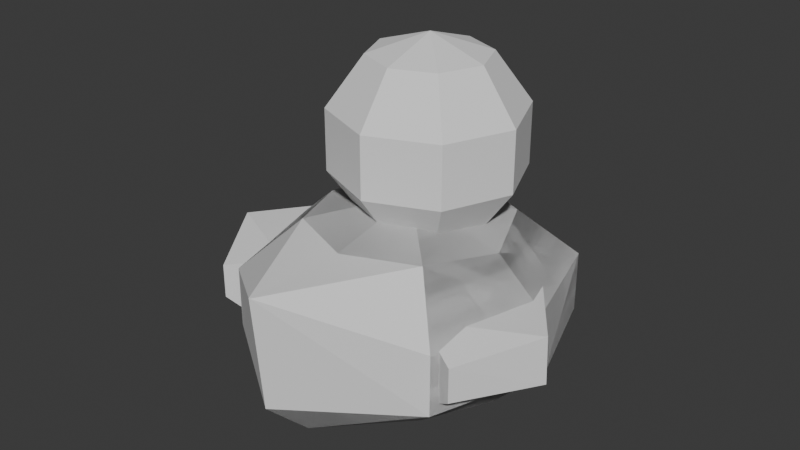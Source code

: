 # Source: Duck.blend  (saved by Blender 4.5.90; exported with 4.5.12 LTS)
import bpy
from mathutils import Matrix  # noqa: F401  (used for matrix-valued properties, if any)

bpy.ops.wm.read_factory_settings(use_empty=True)
scene = bpy.context.scene
scene.name = 'Scene'

# ---- collections
col_collection = bpy.data.collections.new('Collection'); scene.collection.children.link(col_collection)

# ---- world
world_world = bpy.data.worlds.new('World'); scene.world = world_world
world_world.use_nodes = True; world_world.node_tree.nodes.clear()
_N = world_world.node_tree.nodes; _L = world_world.node_tree.links
n0 = _N.new('ShaderNodeOutputWorld'); n0.name = 'World Output'; n0.location = (200, 100)
n1 = _N.new('ShaderNodeBackground'); n1.name = 'Background'; n1.location = (-200, 100)
n1.inputs[0].default_value = (0.05088, 0.05088, 0.05088, 1.0)
_L.new(n1.outputs[0], n0.inputs[0])
n0.is_active_output = True
world_world.color = (0.05088, 0.05088, 0.05088)
world_world.sun_shadow_jitter_overblur = 0.0

# ---- meshes
me_sphere_002 = bpy.data.meshes.new('Sphere.002')
me_sphere_002.from_pydata([(0.4156, 0.4156, 0.809), (0.6725, 0.6725, 0.309), (0.6725, 0.6725, -0.309), (0.4156, 0.4156, -0.809), (0.5878, 0.0, 0.809), (0.9511, 0.0, 0.309), (0.9511, 0.0, -0.309), (0.5878, 0.0, -0.809), (0.4156, -0.4156, 0.809), (0.6725, -0.6725, 0.309), (0.6725, -0.6725, -0.309), (0.4156, -0.4156, -0.809), (0.0, -0.5878, 0.809), (0.0, -0.9511, 0.309), (0.0, -0.9511, -0.309), (0.0, -0.5878, -0.809), (-0.4156, -0.4156, 0.809), (-0.6725, -0.6725, 0.309), (-0.6725, -0.6725, -0.309), (-0.4156, -0.4156, -0.809), (0.0, 0.0, -1.0), (0.0, 0.0, 1.0), (-0.5878, 0.0, 0.809), (-0.9511, 0.0, 0.309), (-0.9511, 0.0, -0.309), (-0.5878, 0.0, -0.809), (-0.4156, 0.4156, 0.809), (-0.6725, 0.6725, 0.309), (-0.6725, 0.6725, -0.309), (-0.4156, 0.4156, -0.809), (0.0, 0.5878, 0.809), (0.0, 0.9511, 0.309), (0.0, 0.9511, -0.309), (0.0, 0.5878, -0.809)], [], [(20, 33, 3), (32, 31, 1, 2), (30, 21, 0), (33, 32, 2, 3), (31, 30, 0, 1), (20, 3, 7), (2, 1, 5, 6), (0, 21, 4), (3, 2, 6, 7), (1, 0, 4, 5), (20, 7, 11), (6, 5, 9, 10), (4, 21, 8), (7, 6, 10, 11), (5, 4, 8, 9), (20, 11, 15), (10, 9, 13, 14), (8, 21, 12), (11, 10, 14, 15), (9, 8, 12, 13), (20, 15, 19), (14, 13, 17, 18), (12, 21, 16), (15, 14, 18, 19), (13, 12, 16, 17), (20, 19, 25), (18, 17, 23, 24), (16, 21, 22), (19, 18, 24, 25), (17, 16, 22, 23), (20, 25, 29), (24, 23, 27, 28), (22, 21, 26), (25, 24, 28, 29), (23, 22, 26, 27), (20, 29, 33), (28, 27, 31, 32), (26, 21, 30), (29, 28, 32, 33), (27, 26, 30, 31)])
_uv = me_sphere_002.uv_layers.new(name='UVMap')
_uv.uv.foreach_set('vector', [0.6875, 5.96e-08, 0.75, 0.2, 0.625, 0.2, 0.75, 0.4, 0.75, 0.6, 0.625, 0.6, 0.625, 0.4, 0.75, 0.8, 0.6875, 1.0, 0.625, 0.8, 0.75, 0.2, 0.75, 0.4, 0.625, 0.4, 0.625, 0.2, 0.75, 0.6, 0.75, 0.8, 0.625, 0.8, 0.625, 0.6, 0.5625, 5.96e-08, 0.625, 0.2, 0.5, 0.2, 0.625, 0.4, 0.625, 0.6, 0.5, 0.6, 0.5, 0.4, 0.625, 0.8, 0.5625, 1.0, 0.5, 0.8, 0.625, 0.2, 0.625, 0.4, 0.5, 0.4, 0.5, 0.2, 0.625, 0.6, 0.625, 0.8, 0.5, 0.8, 0.5, 0.6, 0.4375, 5.96e-08, 0.5, 0.2, 0.375, 0.2, 0.5, 0.4, 0.5, 0.6, 0.375, 0.6, 0.375, 0.4, 0.5, 0.8, 0.4375, 1.0, 0.375, 0.8, 0.5, 0.2, 0.5, 0.4, 0.375, 0.4, 0.375, 0.2, 0.5, 0.6, 0.5, 0.8, 0.375, 0.8, 0.375, 0.6, 0.3125, 5.96e-08, 0.375, 0.2, 0.25, 0.2, 0.375, 0.4, 0.375, 0.6, 0.25, 0.6, 0.25, 0.4, 0.375, 0.8, 0.3125, 1.0, 0.25, 0.8, 0.375, 0.2, 0.375, 0.4, 0.25, 0.4, 0.25, 0.2, 0.375, 0.6, 0.375, 0.8, 0.25, 0.8, 0.25, 0.6, 0.1875, 5.96e-08, 0.25, 0.2, 0.125, 0.2, 0.25, 0.4, 0.25, 0.6, 0.125, 0.6, 0.125, 0.4, 0.25, 0.8, 0.1875, 1.0, 0.125, 0.8, 0.25, 0.2, 0.25, 0.4, 0.125, 0.4, 0.125, 0.2, 0.25, 0.6, 0.25, 0.8, 0.125, 0.8, 0.125, 0.6, 0.0625, 5.96e-08, 0.125, 0.2, 0.0, 0.2, 0.125, 0.4, 0.125, 0.6, 0.0, 0.6, 0.0, 0.4, 0.125, 0.8, 0.0625, 1.0, 0.0, 0.8, 0.125, 0.2, 0.125, 0.4, 0.0, 0.4, 0.0, 0.2, 0.125, 0.6, 0.125, 0.8, 0.0, 0.8, 0.0, 0.6, 0.9375, 5.96e-08, 1.0, 0.2, 0.875, 0.2, 1.0, 0.4, 1.0, 0.6, 0.875, 0.6, 0.875, 0.4, 1.0, 0.8, 0.9375, 1.0, 0.875, 0.8, 1.0, 0.2, 1.0, 0.4, 0.875, 0.4, 0.875, 0.2, 1.0, 0.6, 1.0, 0.8, 0.875, 0.8, 0.875, 0.6, 0.8125, 5.96e-08, 0.875, 0.2, 0.75, 0.2, 0.875, 0.4, 0.875, 0.6, 0.75, 0.6, 0.75, 0.4, 0.875, 0.8, 0.8125, 1.0, 0.75, 0.8, 0.875, 0.2, 0.875, 0.4, 0.75, 0.4, 0.75, 0.2, 0.875, 0.6, 0.875, 0.8, 0.75, 0.8, 0.75, 0.6])
me_sphere_002.update()
me_sphere_003 = bpy.data.meshes.new('Sphere.003')
me_sphere_003.from_pydata([(0.0, 0.2398, -1.0), (0.0, 0.2398, 0.6164), (-0.5878, 0.2398, 0.809), (-0.7592, 0.2398, 0.08067), (-1.057, 0.2398, -0.2268), (-0.7365, 0.2398, -0.809), (-0.4156, 0.4156, 0.3432), (-0.6725, 0.6725, 0.1187), (-0.6725, 0.6725, -0.309), (-0.4156, 0.4156, -0.809), (0.0, 0.5878, 0.6035), (0.0, 0.9511, 0.309), (0.0, 0.9511, -0.309), (0.0, 0.5878, -0.809), (-0.4156, 0.4156, 0.3432)], [], [(0, 5, 9), (4, 3, 7, 8), (2, 1, 6), (5, 4, 8, 9), (3, 2, 6, 7), (0, 9, 13), (8, 7, 11, 12), (6, 1, 10), (9, 8, 12, 13), (7, 6, 10, 11), (1, 2, 3, 4, 5, 0)])
_uv = me_sphere_003.uv_layers.new(name='UVMap')
_uv.uv.foreach_set('vector', [0.9375, 5.96e-08, 1.0, 0.2, 0.875, 0.2, 1.0, 0.4, 1.0, 0.6, 0.875, 0.6, 0.875, 0.4, 1.0, 0.8, 0.9375, 1.0, 0.875, 0.8, 1.0, 0.2, 1.0, 0.4, 0.875, 0.4, 0.875, 0.2, 1.0, 0.6, 1.0, 0.8, 0.875, 0.8, 0.875, 0.6, 0.8125, 5.96e-08, 0.875, 0.2, 0.75, 0.2, 0.875, 0.4, 0.875, 0.6, 0.75, 0.6, 0.75, 0.4, 0.875, 0.8, 0.8125, 1.0, 0.75, 0.8, 0.875, 0.2, 0.875, 0.4, 0.75, 0.4, 0.75, 0.2, 0.875, 0.6, 0.875, 0.8, 0.75, 0.8, 0.75, 0.6, 0.9375, 1.0, 1.0, 0.8, 1.0, 0.6, 1.0, 0.4, 1.0, 0.2, 0.9375, 5.96e-08])
me_sphere_003.update()
me_sphere_004 = bpy.data.meshes.new('Sphere.004')
me_sphere_004.from_pydata([(0.4156, 0.4156, 0.809), (0.6725, 0.6725, 0.309), (0.6725, 0.6725, -0.309), (0.4156, 0.4156, -0.809), (0.5878, 0.0, 0.7416), (0.8722, 0.0, 0.309), (0.9072, 0.0, -0.309), (0.5878, 0.0, -0.809), (0.4156, -0.4156, 0.809), (0.6725, -0.6725, 0.309), (0.6725, -0.6725, -0.309), (0.4156, -0.4156, -0.809), (0.0, -0.5878, 0.809), (-0.003712, -1.201, 0.8351), (0.0, -1.145, -0.309), (0.0, -0.8519, -0.809), (-0.4156, -0.4156, 0.809), (-0.6725, -0.6725, 0.309), (-0.6725, -0.6725, -0.309), (-0.4156, -0.4156, -0.809), (0.0, 0.0, -1.0), (0.0, 0.0, 1.0), (-0.5878, 0.0, 0.7341), (-0.8722, 0.0, 0.309), (-0.9072, 0.0, -0.309), (-0.5878, 0.0, -0.8615), (-0.4156, 0.4156, 0.809), (-0.6725, 0.6725, 0.309), (-0.6725, 0.6725, -0.309), (-0.4156, 0.4156, -0.809), (0.0, 0.5878, 0.809), (0.0, 0.9511, 0.309), (0.0, 0.9511, -0.309), (0.0, 0.5878, -0.809), (-0.4156, 0.4156, 0.809), (-0.6725, 0.6725, 0.309), (-0.6725, 0.6725, -0.309), (-0.4156, 0.4156, -0.809), (-0.5878, 0.0, 0.7416), (-0.8722, 0.0, 0.309), (-0.9072, 0.0, -0.309), (-0.5878, 0.0, -0.809), (-0.4156, -0.4156, 0.809), (-0.6725, -0.6725, 0.309), (-0.6725, -0.6725, -0.309), (-0.4156, -0.4156, -0.809), (0.4156, -0.4156, 0.809), (0.6725, -0.6725, 0.309), (0.6725, -0.6725, -0.309), (0.4156, -0.4156, -0.809), (0.5878, 0.0, 0.7341), (0.8722, 0.0, 0.309), (0.9072, 0.0, -0.309), (0.5878, 0.0, -0.8615), (0.4156, 0.4156, 0.809), (0.6725, 0.6725, 0.309), (0.6725, 0.6725, -0.309), (0.4156, 0.4156, -0.809)], [], [(20, 33, 3), (32, 31, 1, 2), (30, 21, 0), (33, 32, 2, 3), (31, 30, 0, 1), (3, 2, 6, 7), (1, 0, 4, 5), (20, 3, 7), (2, 1, 5, 6), (0, 21, 4), (7, 6, 10, 11), (5, 4, 8, 9), (20, 7, 11), (6, 5, 9, 10), (4, 21, 8), (11, 10, 14, 15), (9, 8, 12, 13), (20, 11, 15), (10, 9, 13, 14), (8, 21, 12), (15, 14, 18, 19), (13, 12, 16, 17), (20, 15, 19), (14, 13, 17, 18), (12, 21, 16), (19, 18, 24, 25), (17, 16, 22, 23), (20, 19, 25), (18, 17, 23, 24), (16, 21, 22), (25, 24, 28, 29), (23, 22, 26, 27), (20, 25, 29), (24, 23, 27, 28), (22, 21, 26), (29, 28, 32, 33), (27, 26, 30, 31), (20, 29, 33), (28, 27, 31, 32), (26, 21, 30), (20, 37, 33), (32, 36, 35, 31), (30, 34, 21), (33, 37, 36, 32), (31, 35, 34, 30), (37, 41, 40, 36), (35, 39, 38, 34), (20, 41, 37), (36, 40, 39, 35), (34, 38, 21), (41, 45, 44, 40), (39, 43, 42, 38), (20, 45, 41), (40, 44, 43, 39), (38, 42, 21), (45, 15, 14, 44), (43, 13, 12, 42), (20, 15, 45), (44, 14, 13, 43), (42, 12, 21), (15, 49, 48, 14), (13, 47, 46, 12), (20, 49, 15), (14, 48, 47, 13), (12, 46, 21), (49, 53, 52, 48), (47, 51, 50, 46), (20, 53, 49), (48, 52, 51, 47), (46, 50, 21), (53, 57, 56, 52), (51, 55, 54, 50), (20, 57, 53), (52, 56, 55, 51), (50, 54, 21), (57, 33, 32, 56), (55, 31, 30, 54), (20, 33, 57), (56, 32, 31, 55), (54, 30, 21)])
_uv = me_sphere_004.uv_layers.new(name='UVMap')
_uv.uv.foreach_set('vector', [0.6875, 5.96e-08, 0.75, 0.2, 0.625, 0.2, 0.75, 0.4, 0.75, 0.6, 0.625, 0.6, 0.625, 0.4, 0.75, 0.8, 0.6875, 1.0, 0.625, 0.8, 0.75, 0.2, 0.75, 0.4, 0.625, 0.4, 0.625, 0.2, 0.75, 0.6, 0.75, 0.8, 0.625, 0.8, 0.625, 0.6, 0.625, 0.2, 0.625, 0.4, 0.5, 0.4, 0.5, 0.2, 0.625, 0.6, 0.625, 0.8, 0.5, 0.8, 0.5, 0.6, 0.5625, 5.96e-08, 0.625, 0.2, 0.5, 0.2, 0.625, 0.4, 0.625, 0.6, 0.5, 0.6, 0.5, 0.4, 0.625, 0.8, 0.5625, 1.0, 0.5, 0.8, 0.5, 0.2, 0.5, 0.4, 0.375, 0.4, 0.375, 0.2, 0.5, 0.6, 0.5, 0.8, 0.375, 0.8, 0.375, 0.6, 0.4375, 5.96e-08, 0.5, 0.2, 0.375, 0.2, 0.5, 0.4, 0.5, 0.6, 0.375, 0.6, 0.375, 0.4, 0.5, 0.8, 0.4375, 1.0, 0.375, 0.8, 0.375, 0.2, 0.375, 0.4, 0.25, 0.4, 0.25, 0.2, 0.375, 0.6, 0.375, 0.8, 0.25, 0.8, 0.25, 0.6, 0.3125, 5.96e-08, 0.375, 0.2, 0.25, 0.2, 0.375, 0.4, 0.375, 0.6, 0.25, 0.6, 0.25, 0.4, 0.375, 0.8, 0.3125, 1.0, 0.25, 0.8, 0.25, 0.2, 0.25, 0.4, 0.125, 0.4, 0.125, 0.2, 0.25, 0.6, 0.25, 0.8, 0.125, 0.8, 0.125, 0.6, 0.1875, 5.96e-08, 0.25, 0.2, 0.125, 0.2, 0.25, 0.4, 0.25, 0.6, 0.125, 0.6, 0.125, 0.4, 0.25, 0.8, 0.1875, 1.0, 0.125, 0.8, 0.125, 0.2, 0.125, 0.4, 0.0, 0.4, 0.0, 0.2, 0.125, 0.6, 0.125, 0.8, 0.0, 0.8, 0.0, 0.6, 0.0625, 5.96e-08, 0.125, 0.2, 0.0, 0.2, 0.125, 0.4, 0.125, 0.6, 0.0, 0.6, 0.0, 0.4, 0.125, 0.8, 0.0625, 1.0, 0.0, 0.8, 1.0, 0.2, 1.0, 0.4, 0.875, 0.4, 0.875, 0.2, 1.0, 0.6, 1.0, 0.8, 0.875, 0.8, 0.875, 0.6, 0.9375, 5.96e-08, 1.0, 0.2, 0.875, 0.2, 1.0, 0.4, 1.0, 0.6, 0.875, 0.6, 0.875, 0.4, 1.0, 0.8, 0.9375, 1.0, 0.875, 0.8, 0.875, 0.2, 0.875, 0.4, 0.75, 0.4, 0.75, 0.2, 0.875, 0.6, 0.875, 0.8, 0.75, 0.8, 0.75, 0.6, 0.8125, 5.96e-08, 0.875, 0.2, 0.75, 0.2, 0.875, 0.4, 0.875, 0.6, 0.75, 0.6, 0.75, 0.4, 0.875, 0.8, 0.8125, 1.0, 0.75, 0.8, 0.6875, 5.96e-08, 0.625, 0.2, 0.75, 0.2, 0.75, 0.4, 0.625, 0.4, 0.625, 0.6, 0.75, 0.6, 0.75, 0.8, 0.625, 0.8, 0.6875, 1.0, 0.75, 0.2, 0.625, 0.2, 0.625, 0.4, 0.75, 0.4, 0.75, 0.6, 0.625, 0.6, 0.625, 0.8, 0.75, 0.8, 0.625, 0.2, 0.5, 0.2, 0.5, 0.4, 0.625, 0.4, 0.625, 0.6, 0.5, 0.6, 0.5, 0.8, 0.625, 0.8, 0.5625, 5.96e-08, 0.5, 0.2, 0.625, 0.2, 0.625, 0.4, 0.5, 0.4, 0.5, 0.6, 0.625, 0.6, 0.625, 0.8, 0.5, 0.8, 0.5625, 1.0, 0.5, 0.2, 0.375, 0.2, 0.375, 0.4, 0.5, 0.4, 0.5, 0.6, 0.375, 0.6, 0.375, 0.8, 0.5, 0.8, 0.4375, 5.96e-08, 0.375, 0.2, 0.5, 0.2, 0.5, 0.4, 0.375, 0.4, 0.375, 0.6, 0.5, 0.6, 0.5, 0.8, 0.375, 0.8, 0.4375, 1.0, 0.375, 0.2, 0.25, 0.2, 0.25, 0.4, 0.375, 0.4, 0.375, 0.6, 0.25, 0.6, 0.25, 0.8, 0.375, 0.8, 0.3125, 5.96e-08, 0.25, 0.2, 0.375, 0.2, 0.375, 0.4, 0.25, 0.4, 0.25, 0.6, 0.375, 0.6, 0.375, 0.8, 0.25, 0.8, 0.3125, 1.0, 0.25, 0.2, 0.125, 0.2, 0.125, 0.4, 0.25, 0.4, 0.25, 0.6, 0.125, 0.6, 0.125, 0.8, 0.25, 0.8, 0.1875, 5.96e-08, 0.125, 0.2, 0.25, 0.2, 0.25, 0.4, 0.125, 0.4, 0.125, 0.6, 0.25, 0.6, 0.25, 0.8, 0.125, 0.8, 0.1875, 1.0, 0.125, 0.2, 0.0, 0.2, 0.0, 0.4, 0.125, 0.4, 0.125, 0.6, 0.0, 0.6, 0.0, 0.8, 0.125, 0.8, 0.0625, 5.96e-08, 0.0, 0.2, 0.125, 0.2, 0.125, 0.4, 0.0, 0.4, 0.0, 0.6, 0.125, 0.6, 0.125, 0.8, 0.0, 0.8, 0.0625, 1.0, 1.0, 0.2, 0.875, 0.2, 0.875, 0.4, 1.0, 0.4, 1.0, 0.6, 0.875, 0.6, 0.875, 0.8, 1.0, 0.8, 0.9375, 5.96e-08, 0.875, 0.2, 1.0, 0.2, 1.0, 0.4, 0.875, 0.4, 0.875, 0.6, 1.0, 0.6, 1.0, 0.8, 0.875, 0.8, 0.9375, 1.0, 0.875, 0.2, 0.75, 0.2, 0.75, 0.4, 0.875, 0.4, 0.875, 0.6, 0.75, 0.6, 0.75, 0.8, 0.875, 0.8, 0.8125, 5.96e-08, 0.75, 0.2, 0.875, 0.2, 0.875, 0.4, 0.75, 0.4, 0.75, 0.6, 0.875, 0.6, 0.875, 0.8, 0.75, 0.8, 0.8125, 1.0])
me_sphere_004.update()
me_sphere_005 = bpy.data.meshes.new('Sphere.005')
me_sphere_005.from_pydata([(0.5878, 0.0, 0.3053), (0.9, 0.0, 0.3135), (0.4156, -0.4156, 0.2997), (0.6725, -0.6725, 0.1478), (0.4317, -0.4156, -0.809), (0.908, 0.0, -0.309), (0.5878, 0.0, -0.809), (0.4156, 0.4156, -0.809), (0.4156, 0.4156, 0.4222), (0.6266, 0.6725, 0.309), (0.6725, 0.6725, -0.309), (0.6725, -0.6725, -0.309), (-0.5878, 0.0, 0.3053), (-0.9, 0.0, 0.3135), (-0.4156, -0.4156, 0.2997), (-0.6725, -0.6725, 0.1478), (-0.4317, -0.4156, -0.809), (-0.908, 0.0, -0.309), (-0.5878, 0.0, -0.809), (-0.4156, 0.4156, -0.809), (-0.4156, 0.4156, 0.4222), (-0.6266, 0.6725, 0.309), (-0.6725, 0.6725, -0.309), (-0.6725, -0.6725, -0.309)], [], [(2, 0, 6, 4), (1, 0, 2, 3), (7, 6, 0, 8), (2, 4, 11, 3), (7, 10, 5, 6), (9, 8, 0, 1), (10, 9, 1, 5), (6, 5, 11, 4), (5, 1, 3, 11), (8, 9, 10, 7), (14, 16, 18, 12), (13, 15, 14, 12), (19, 20, 12, 18), (14, 15, 23, 16), (19, 18, 17, 22), (21, 13, 12, 20), (22, 17, 13, 21), (18, 16, 23, 17), (17, 23, 15, 13), (20, 19, 22, 21)])
_uv = me_sphere_005.uv_layers.new(name='UVMap')
_uv.uv.foreach_set('vector', [0.0, 0.0, 0.0, 0.8, 1.0, 0.2, 0.0, 0.0, 0.5, 0.6, 0.5, 0.8, 0.375, 0.8, 0.375, 0.6, 0.125, 0.2, 0.0, 0.2, 0.0, 0.8, 0.125, 0.8, 0.0, 0.0, 0.0, 0.0, 0.0, 0.0, 0.125, 0.6, 0.125, 0.2, 0.125, 0.4, 0.0, 0.4, 0.0, 0.2, 0.125, 0.6, 0.125, 0.8, 0.0, 0.8, 0.0, 0.6, 0.125, 0.4, 0.125, 0.6, 0.0, 0.6, 0.0, 0.4, 1.0, 0.2, 1.0, 0.4, 0.875, 0.4, 0.875, 0.2, 1.0, 0.4, 1.0, 0.6, 0.875, 0.6, 0.875, 0.4, 0.125, 0.8, 0.125, 0.6, 0.125, 0.4, 0.125, 0.2, 0.0, 0.0, 0.0, 0.0, 1.0, 0.2, 0.0, 0.8, 0.5, 0.6, 0.375, 0.6, 0.375, 0.8, 0.5, 0.8, 0.125, 0.2, 0.125, 0.8, 0.0, 0.8, 0.0, 0.2, 0.0, 0.0, 0.125, 0.6, 0.0, 0.0, 0.0, 0.0, 0.125, 0.2, 0.0, 0.2, 0.0, 0.4, 0.125, 0.4, 0.125, 0.6, 0.0, 0.6, 0.0, 0.8, 0.125, 0.8, 0.125, 0.4, 0.0, 0.4, 0.0, 0.6, 0.125, 0.6, 1.0, 0.2, 0.875, 0.2, 0.875, 0.4, 1.0, 0.4, 1.0, 0.4, 0.875, 0.4, 0.875, 0.6, 1.0, 0.6, 0.125, 0.8, 0.125, 0.2, 0.125, 0.4, 0.125, 0.6])
me_sphere_005.update()

# ---- objects
ob_empty = bpy.data.objects.new('Empty', None)
ob_empty_001 = bpy.data.objects.new('Empty.001', None)
ob_head = bpy.data.objects.new('Head', me_sphere_002)
ob_beak = bpy.data.objects.new('Beak', me_sphere_003)
ob_body = bpy.data.objects.new('Body', me_sphere_004)
ob_wing = bpy.data.objects.new('Wing', me_sphere_005)

# ---- transforms, parenting, visibility, modifiers, constraints
ob_empty.location = (-1.574, 0.0, 0.0)
ob_empty.rotation_euler = (1.571, 0.0, 3.142)
ob_empty.empty_display_type = 'IMAGE'
ob_empty.empty_display_size = 5.0
ob_empty.use_empty_image_alpha = True
ob_empty.color = (1.0, 1.0, 1.0, 0.7302)
ob_empty_001.location = (0.0, 0.0, 0.0)
ob_empty_001.rotation_euler = (1.571, -0.0, -1.571)
ob_empty_001.empty_display_type = 'IMAGE'
ob_empty_001.empty_display_size = 5.0
ob_empty_001.hide_render = True
ob_head.location = (0.0, 0.09731, 0.3664)
ob_head.scale = (0.3776, 0.3776, 0.3776)
ob_beak.location = (0.0, 0.2204, 0.2862)
ob_beak.scale = (0.1919, 0.4579, 0.1488)
_m = ob_beak.modifiers.new('Mirror', 'MIRROR')
_m.use_clip = True
ob_body.location = (0.0, 0.0, -0.2035)
ob_body.scale = (0.6462, 0.6462, 0.3779)
_m = ob_body.modifiers.new('Mirror', 'MIRROR')
ob_wing.location = (0.0, -0.1549, -0.1416)
ob_wing.scale = (0.7594, 0.4229, 0.2865)

# ---- collection membership
col_collection.objects.link(ob_empty)
col_collection.objects.link(ob_empty_001)
col_collection.objects.link(ob_head)
col_collection.objects.link(ob_beak)
col_collection.objects.link(ob_body)
col_collection.objects.link(ob_wing)

# ---- scene / render settings (as saved in the file)
scene.frame_start = 1; scene.frame_end = 250; scene.frame_set(1)
scene.render.engine = 'BLENDER_EEVEE_NEXT'
bpy.context.view_layer.update()

# ---- added for rendering (the .blend has no active camera and no usable light): camera, sun
cam_auto = bpy.data.cameras.new('AutoCamera')
cam_auto.lens = 50.0
cam_auto.sensor_width = 36.0
cam_auto.clip_end = 1000.0
ob_auto_camera = bpy.data.objects.new('AutoCamera', cam_auto)
scene.collection.objects.link(ob_auto_camera)
ob_auto_camera.location = (2.21065, -2.71285, 1.84978)
ob_auto_camera.rotation_euler = (1.09748, -7.21219e-08, 0.694738)
scene.camera = ob_auto_camera
light_auto_sun = bpy.data.lights.new('AutoSun', 'SUN')
light_auto_sun.energy = 3.0
light_auto_sun.angle = 0.0523599
ob_auto_sun = bpy.data.objects.new('AutoSun', light_auto_sun)
scene.collection.objects.link(ob_auto_sun)
ob_auto_sun.rotation_euler = (0.872665, 0.174533, 0.523599)
bpy.context.view_layer.update()
